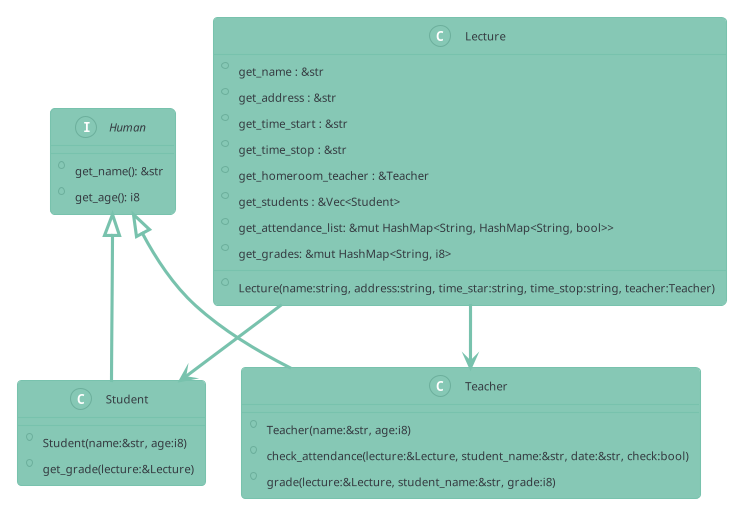

The diagram above was rendered by PlantUML. Its source (embedded in the PNG):
@startuml
!theme minty
interface Human {
    + get_name(): &str
    + get_age(): i8
}
class Student {
    + Student(name:&str, age:i8)
		+ get_grade(lecture:&Lecture)
}
Human <|-- Student
class Teacher {
    + Teacher(name:&str, age:i8)
		+ check_attendance(lecture:&Lecture, student_name:&str, date:&str, check:bool)
		+ grade(lecture:&Lecture, student_name:&str, grade:i8)
}
Human <|-- Teacher
class Lecture {
    + Lecture(name:string, address:string, time_star:string, time_stop:string, teacher:Teacher)
    + get_name : &str 
    + get_address : &str
    + get_time_start : &str
    + get_time_stop : &str
    + get_homeroom_teacher : &Teacher
    + get_students : &Vec<Student>
		+ get_attendance_list: &mut HashMap<String, HashMap<String, bool>>
		+ get_grades: &mut HashMap<String, i8>
}
Lecture --> Teacher
Lecture --> Student
@enduml